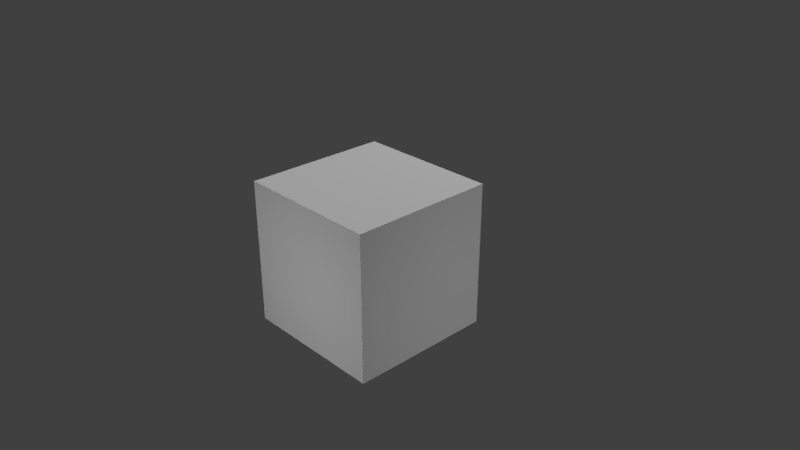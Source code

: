 # Source: SunSkied.blend  (saved by Blender 2.79.0; exported with 4.5.12 LTS)
import bpy
from mathutils import Matrix  # noqa: F401  (used for matrix-valued properties, if any)

bpy.ops.wm.read_factory_settings(use_empty=True)
scene = bpy.context.scene
scene.name = 'Scene'

# ---- collections
col_collection_1 = bpy.data.collections.new('Collection 1'); scene.collection.children.link(col_collection_1)

# ---- materials (node trees are filled in below, after node groups)
mat_material = bpy.data.materials.new('Material')
mat_material.alpha_threshold = 0.0
mat_material.use_transparent_shadow = False
mat_material.roughness = 0.5
mat_material.line_color = (0.0, 0.0, 0.0, 1.0)

# ---- material node trees

# ---- world
world_world = bpy.data.worlds.new('World'); scene.world = world_world
world_world.color = (0.05088, 0.05088, 0.05088)
world_world.use_sun_shadow = False
world_world.sun_shadow_jitter_overblur = 0.0
world_world.cycles.sampling_method = 'MANUAL'

# ---- cameras
cam_camera = bpy.data.cameras.new('Camera')
cam_camera.clip_end = 100.0
cam_camera.lens = 35.0
cam_camera.sensor_width = 32.0
cam_camera.sensor_height = 18.0
cam_camera.ortho_scale = 7.314
cam_camera.dof.focus_distance = 0.0
cam_camera.dof.aperture_fstop = 128.0

# ---- lights
light_point_001 = bpy.data.lights.new('Point.001', 'POINT')
light_point_001.transmission_factor = 0.0
light_point_001.energy = 100.0
light_point_001.shadow_buffer_clip_start = 0.5
light_point_001.shadow_soft_size = 0.1
light_point_001.shadow_maximum_resolution = 0.006
light_point_001.use_absolute_resolution = True
light_point = bpy.data.lights.new('Point', 'POINT')
light_point.transmission_factor = 0.0
light_point.energy = 100.0
light_point.shadow_buffer_clip_start = 0.5
light_point.shadow_soft_size = 0.1
light_point.shadow_maximum_resolution = 0.006
light_point.use_absolute_resolution = True
light_sun = bpy.data.lights.new('Sun', 'SUN')
light_sun.transmission_factor = 0.0
light_sun.angle = 0.1993
light_sun.energy = 1.0
light_sun.shadow_buffer_clip_start = 0.5
light_sun.shadow_soft_size = 0.1
light_sun.shadow_cascade_max_distance = 1000.0
light_lamp = bpy.data.lights.new('Lamp', 'POINT')
light_lamp.transmission_factor = 0.0
light_lamp.cutoff_distance = 30.0
light_lamp.energy = 100.0
light_lamp.shadow_buffer_clip_start = 1.001
light_lamp.shadow_soft_size = 0.1
light_lamp.shadow_maximum_resolution = 0.006
light_lamp.use_absolute_resolution = True

# ---- meshes
me_cube = bpy.data.meshes.new('Cube')
me_cube.from_pydata([(1.0, 1.0, -1.0), (1.0, -1.0, -1.0), (-1.0, -1.0, -1.0), (-1.0, 1.0, -1.0), (1.0, 1.0, 1.0), (1.0, -1.0, 1.0), (-1.0, -1.0, 1.0), (-1.0, 1.0, 1.0)], [], [(0, 1, 2, 3), (4, 7, 6, 5), (0, 4, 5, 1), (1, 5, 6, 2), (2, 6, 7, 3), (4, 0, 3, 7)])
me_cube.materials.append(mat_material)
me_cube.use_remesh_preserve_volume = False
me_cube.use_remesh_preserve_attributes = False
me_cube.use_mirror_vertex_groups = False
me_cube.update()

# ---- objects
ob_point_001 = bpy.data.objects.new('Point.001', light_point_001)
ob_point = bpy.data.objects.new('Point', light_point)
ob_sun = bpy.data.objects.new('Sun', light_sun)
ob_cube = bpy.data.objects.new('Cube', me_cube)
ob_lamp = bpy.data.objects.new('Lamp', light_lamp)
ob_camera = bpy.data.objects.new('Camera', cam_camera)

# ---- transforms, parenting, visibility, modifiers, constraints
ob_point_001.location = (4.79, 0.665, -0.1869)
ob_point_001.lineart.crease_threshold = 0.0
ob_point.location = (0.1917, -4.046, -0.02876)
ob_point.lineart.crease_threshold = 0.0
ob_sun.location = (-7.629, 1.751, -4.493)
ob_sun.lineart.crease_threshold = 0.0
ob_cube.location = (0.0, 0.0, 0.0)
ob_cube.lock_rotations_4d = False
ob_cube.empty_display_type = 'ARROWS'
ob_cube.lineart.crease_threshold = 0.0
ob_lamp.location = (-0.06149, 2.687, 5.904)
ob_lamp.rotation_euler = (0.6503, 0.05522, 1.866)
ob_lamp.lock_rotations_4d = False
ob_lamp.empty_display_type = 'ARROWS'
ob_lamp.color = (0.0, 0.0, 0.0, 0.0)
ob_lamp.lineart.crease_threshold = 0.0
ob_camera.location = (7.481, -6.508, 5.344)
ob_camera.rotation_euler = (1.109, 0.0, 0.8149)
ob_camera.lock_rotations_4d = False
ob_camera.empty_display_type = 'ARROWS'
ob_camera.color = (0.0, 0.0, 0.0, 0.0)
ob_camera.display_type = 'WIRE'
ob_camera.lineart.crease_threshold = 0.0

# ---- collection membership
col_collection_1.objects.link(ob_point_001)
col_collection_1.objects.link(ob_point)
col_collection_1.objects.link(ob_sun)
col_collection_1.objects.link(ob_cube)
col_collection_1.objects.link(ob_lamp)
col_collection_1.objects.link(ob_camera)

# ---- scene / render settings (as saved in the file)
scene.camera = ob_camera
scene.frame_start = 1; scene.frame_end = 250; scene.frame_set(1)
scene.render.engine = 'BLENDER_EEVEE_NEXT'
scene.render.resolution_percentage = 50
scene.render.dither_intensity = 0.0
scene.cycles.use_denoising = False
scene.cycles.samples = 128
scene.cycles.sampling_pattern = 'TABULATED_SOBOL'
scene.cycles.use_adaptive_sampling = False
scene.cycles.use_light_tree = False
scene.cycles.blur_glossy = 0.0
scene.cycles.sample_clamp_indirect = 0.0
scene.view_settings.view_transform = 'Standard'
bpy.context.view_layer.update()
